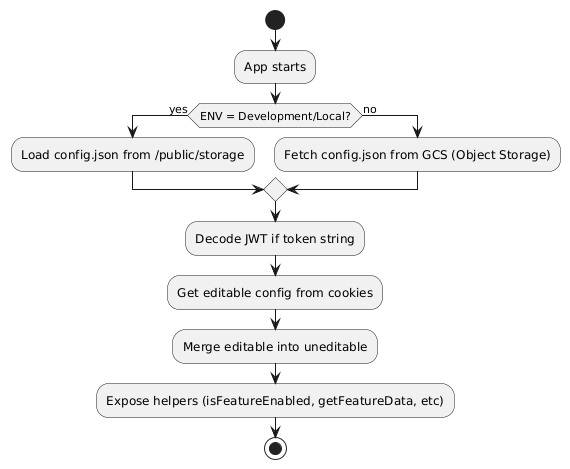

The diagram above was rendered by PlantUML. Its source (embedded in the PNG):
@startuml
start
:App starts;
if (ENV = Development/Local?) then (yes)
  :Load config.json from /public/storage;
else (no)
  :Fetch config.json from GCS (Object Storage);
endif
:Decode JWT if token string;
:Get editable config from cookies;
:Merge editable into uneditable;
:Expose helpers (isFeatureEnabled, getFeatureData, etc);
stop
@enduml